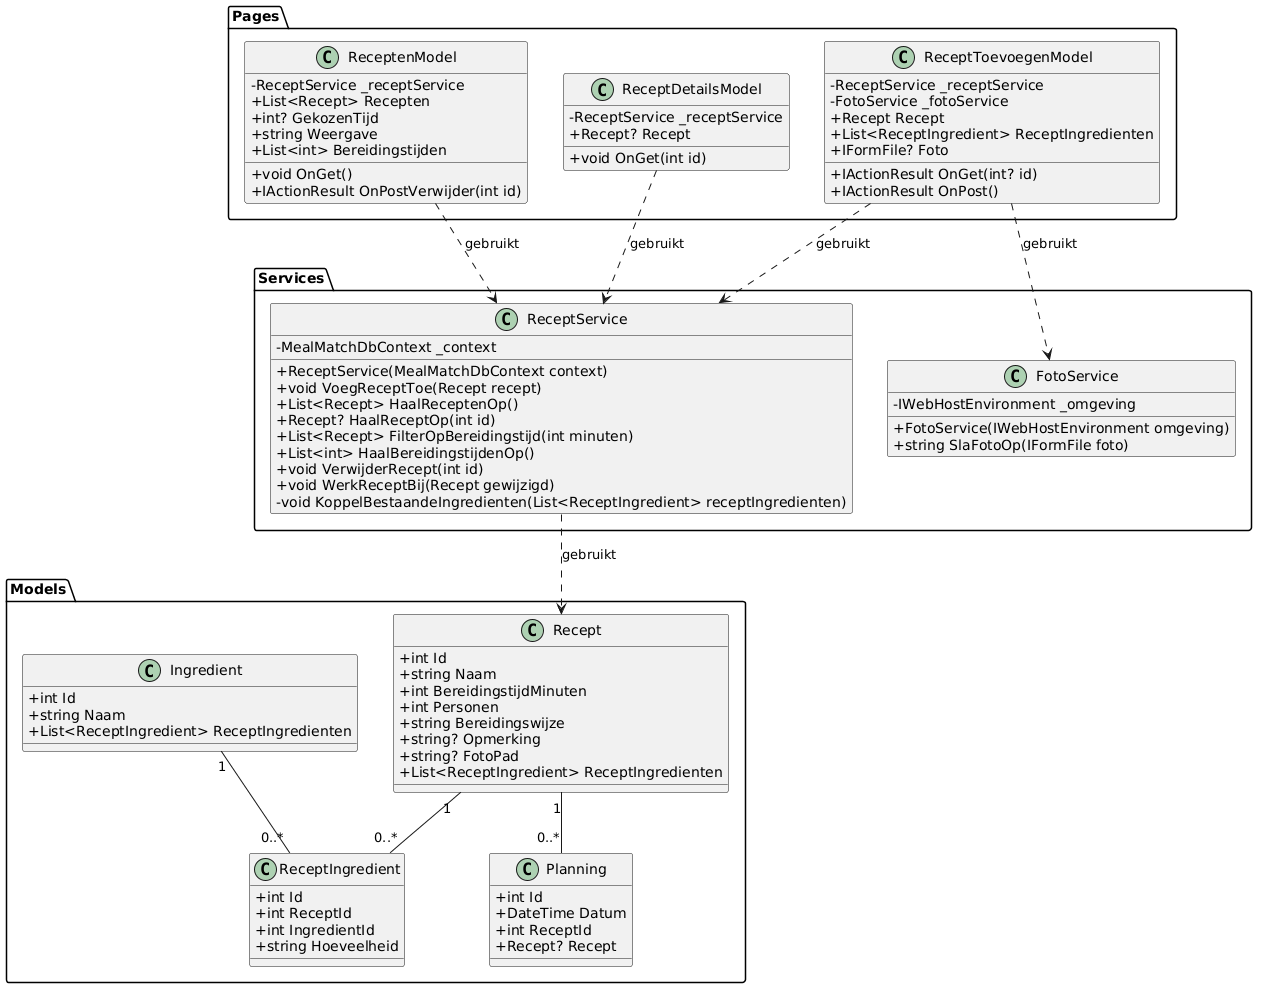

The diagram above was rendered by PlantUML. Its source (embedded in the PNG):
@startuml
'v4 27-10-2026 - Planning met Datum in plaats van Dag, zodat weken te onderscheiden zijn.
'

skinparam ClassAttributeIconSize 0

package "Models" {
    class Recept {
        + int Id
        + string Naam
        + int BereidingstijdMinuten
        + int Personen
        + string Bereidingswijze
        + string? Opmerking
        + string? FotoPad
        + List<ReceptIngredient> ReceptIngredienten
    }

    class Ingredient {
        + int Id
        + string Naam
        + List<ReceptIngredient> ReceptIngredienten
    }

    class ReceptIngredient {
        + int Id
        + int ReceptId
        + int IngredientId
        + string Hoeveelheid
    }

    class Planning {
        + int Id
        + DateTime Datum
        + int ReceptId
        + Recept? Recept
    }
}

package "Services" {
    class ReceptService {
        - MealMatchDbContext _context
        + ReceptService(MealMatchDbContext context)
        + void VoegReceptToe(Recept recept)
        + List<Recept> HaalReceptenOp()
        + Recept? HaalReceptOp(int id)
        + List<Recept> FilterOpBereidingstijd(int minuten)
        + List<int> HaalBereidingstijdenOp()
        + void VerwijderRecept(int id)
        + void WerkReceptBij(Recept gewijzigd)
        - void KoppelBestaandeIngredienten(List<ReceptIngredient> receptIngredienten)
    }

    class FotoService {
        - IWebHostEnvironment _omgeving
        + FotoService(IWebHostEnvironment omgeving)
        + string SlaFotoOp(IFormFile foto)
    }
}

package "Pages" {
    class ReceptenModel {
        - ReceptService _receptService
        + List<Recept> Recepten
        + int? GekozenTijd
        + string Weergave
        + List<int> Bereidingstijden
        + void OnGet()
        + IActionResult OnPostVerwijder(int id)
    }

    class ReceptDetailsModel {
        - ReceptService _receptService
        + Recept? Recept
        + void OnGet(int id)
    }

    class ReceptToevoegenModel {
        - ReceptService _receptService
        - FotoService _fotoService
        + Recept Recept
        + List<ReceptIngredient> ReceptIngredienten
        + IFormFile? Foto
        + IActionResult OnGet(int? id)
        + IActionResult OnPost()
    }
}

Recept "1" -- "0..*" ReceptIngredient
Ingredient "1" -- "0..*" ReceptIngredient
Recept "1" -- "0..*" Planning

ReceptService ..> Recept : gebruikt
ReceptenModel ..> ReceptService : gebruikt
ReceptDetailsModel ..> ReceptService : gebruikt
ReceptToevoegenModel ..> ReceptService : gebruikt
ReceptToevoegenModel ..> FotoService : gebruikt
@enduml